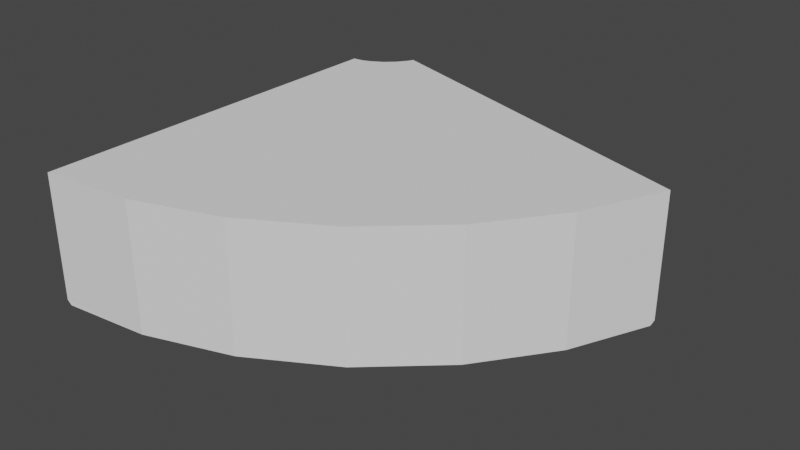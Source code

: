 # Source: sector.blend  (saved by Blender 2.93.20; exported with 4.5.12 LTS)
import bpy
from mathutils import Matrix  # noqa: F401  (used for matrix-valued properties, if any)

bpy.ops.wm.read_factory_settings(use_empty=True)
scene = bpy.context.scene
scene.name = 'Scene'

# ---- collections
col_collection = bpy.data.collections.new('Collection'); scene.collection.children.link(col_collection)

# ---- world
world_world = bpy.data.worlds.new('World'); scene.world = world_world
world_world.use_nodes = True; world_world.node_tree.nodes.clear()
_N = world_world.node_tree.nodes; _L = world_world.node_tree.links
n0 = _N.new('ShaderNodeOutputWorld'); n0.name = 'World Output'; n0.location = (300, 300)
n1 = _N.new('ShaderNodeBackground'); n1.name = 'Background'; n1.location = (10, 300)
n1.inputs[0].default_value = (0.05088, 0.05088, 0.05088, 1.0)
_L.new(n1.outputs[0], n0.inputs[0])
n0.is_active_output = True
world_world.color = (0.05088, 0.05088, 0.05088)
world_world.use_sun_shadow = False
world_world.sun_shadow_jitter_overblur = 0.0

# ---- meshes
me_x = bpy.data.meshes.new('Окружность')
me_x.from_pydata([(0.2164, 4.268e-08, 0.9764), (0.4067, 3.993e-08, 0.9135), (0.5878, 3.536e-08, 0.809), (0.7431, 2.925e-08, 0.6691), (0.8626, 2.215e-08, 0.5068), (0.03791, -8.376e-08, 0.1367), (0.05754, -8.408e-08, 0.1292), (0.08315, -8.473e-08, 0.1144), (0.1051, -8.559e-08, 0.09465), (0.1225, -8.664e-08, 0.07073), (0.0136, 0.2862, 0.9983), (0.2164, 0.2862, 0.9764), (0.4067, 0.2862, 0.9135), (0.5878, 0.2862, 0.809), (0.7431, 0.2862, 0.6691), (0.8626, 0.2862, 0.5068), (0.9453, 0.2862, 0.3229), (0.0136, 0.2862, 0.1398), (0.03791, 0.2862, 0.1367), (0.05754, 0.2862, 0.1292), (0.08315, 0.2862, 0.1144), (0.1051, 0.2862, 0.09465), (0.1225, 0.2862, 0.07073), (0.1288, 0.2862, 0.0576), (0.0136, 0.009541, 0.9983), (0.02314, 4.362e-08, 0.9978), (0.9419, 1.45e-08, 0.3318), (0.9453, 0.009541, 0.3229), (0.02314, -8.364e-08, 0.1393), (0.0136, 0.009541, 0.1398), (0.1288, 0.009541, 0.0576), (0.1287, -8.712e-08, 0.05972)], [], [(23, 16, 27, 30), (6, 5, 18, 19), (19, 20, 7, 6), (3, 14, 13, 2), (4, 15, 14, 3), (9, 22, 23, 30, 31), (10, 17, 29, 24), (11, 18, 17, 10), (1, 0, 5, 6), (18, 5, 28, 29, 17), (3, 2, 7, 8), (13, 12, 1, 2), (16, 15, 4, 26, 27), (1, 12, 11, 0), (20, 21, 8, 7), (22, 9, 8, 21), (16, 23, 22, 15), (12, 19, 18, 11), (13, 20, 19, 12), (14, 21, 20, 13), (15, 22, 21, 14), (4, 3, 8, 9), (0, 25, 28, 5), (2, 1, 6, 7), (28, 25, 24, 29), (30, 27, 26, 31), (26, 4, 9, 31), (10, 24, 25, 0, 11)])
_uv = me_x.uv_layers.new(name='UVКарта')
_uv.uv.foreach_set('vector', [0.006605, 0.6466, 0.4043, 0.6466, 0.4043, 0.7747, 0.006605, 0.7747, 0.009323, 0.9425, 0.009323, 0.9328, 0.1419, 0.9328, 0.1419, 0.9425, 0.1419, 0.9425, 0.1419, 0.9562, 0.009323, 0.9562, 0.009323, 0.9425, 0.3875, 0.5044, 0.3875, 0.637, 0.2907, 0.637, 0.2907, 0.5044, 0.4809, 0.5044, 0.4809, 0.637, 0.3875, 0.637, 0.3875, 0.5044, 0.009323, 0.9836, 0.1419, 0.9836, 0.1419, 0.9903, 0.01374, 0.9903, 0.009301, 0.9895, 0.007751, 0.784, 0.4054, 0.784, 0.4054, 0.9121, 0.007751, 0.9121, 0.8417, 0.9869, 0.9244, 0.598, 0.9356, 0.5994, 0.9356, 0.997, 0.485, 0.4154, 0.4294, 0.3416, 0.77, 0.1397, 0.7761, 0.1471, 0.1419, 0.9328, 0.009323, 0.9328, 0.009304, 0.9258, 0.01374, 0.9214, 0.1419, 0.9214, 0.6414, 0.5264, 0.5574, 0.4791, 0.7864, 0.1561, 0.7983, 0.1628, 0.2907, 0.637, 0.1938, 0.637, 0.1938, 0.5044, 0.2907, 0.5044, 0.5742, 0.637, 0.4809, 0.637, 0.4809, 0.5044, 0.5698, 0.5044, 0.5742, 0.5088, 0.1938, 0.5044, 0.1938, 0.637, 0.101, 0.637, 0.101, 0.5044, 0.1419, 0.9562, 0.1419, 0.9699, 0.009323, 0.9699, 0.009323, 0.9562, 0.1419, 0.9836, 0.009323, 0.9836, 0.009323, 0.9699, 0.1419, 0.9699, 0.5041, 0.6843, 0.8822, 0.5612, 0.8852, 0.5675, 0.5424, 0.7694, 0.7536, 0.9578, 0.9153, 0.5945, 0.9244, 0.598, 0.8417, 0.9869, 0.6697, 0.9094, 0.9034, 0.5877, 0.9153, 0.5945, 0.7536, 0.9578, 0.5978, 0.8446, 0.8932, 0.5785, 0.9034, 0.5877, 0.6697, 0.9094, 0.5424, 0.7694, 0.8852, 0.5675, 0.8932, 0.5785, 0.5978, 0.8446, 0.73, 0.5546, 0.6414, 0.5264, 0.7983, 0.1628, 0.8113, 0.1669, 0.4294, 0.3416, 0.3916, 0.2603, 0.7667, 0.1336, 0.77, 0.1397, 0.5574, 0.4791, 0.485, 0.4154, 0.7761, 0.1471, 0.7864, 0.1561, 0.7667, 0.1336, 0.3916, 0.2603, 0.3891, 0.2538, 0.7642, 0.1271, 0.825, 0.1678, 0.825, 0.5639, 0.8181, 0.5637, 0.8181, 0.1682, 0.8181, 0.5637, 0.73, 0.5546, 0.8113, 0.1669, 0.8181, 0.1682, 0.006503, 0.637, 0.006503, 0.5088, 0.01092, 0.5044, 0.101, 0.5044, 0.101, 0.637])
me_x.use_remesh_fix_poles = True
me_x.use_remesh_preserve_attributes = False
me_x.update()

# ---- objects
ob_sector = bpy.data.objects.new('sector', me_x)

# ---- transforms, parenting, visibility, modifiers, constraints
ob_sector.location = (0.0, 0.0, 0.0)
ob_sector.rotation_euler = (1.571, -0.0, 0.0)

# ---- collection membership
col_collection.objects.link(ob_sector)

# ---- scene / render settings (as saved in the file)
scene.frame_start = 1; scene.frame_end = 250; scene.frame_set(7)
scene.render.engine = 'BLENDER_EEVEE_NEXT'
scene.cycles.use_denoising = False
scene.cycles.samples = 128
scene.cycles.sampling_pattern = 'TABULATED_SOBOL'
scene.cycles.use_adaptive_sampling = False
scene.cycles.use_light_tree = False
scene.view_settings.view_transform = 'Filmic'
bpy.context.view_layer.update()

# ---- added for rendering (the .blend has no active camera and no usable light): camera, sun
cam_auto = bpy.data.cameras.new('AutoCamera')
cam_auto.lens = 50.0
cam_auto.sensor_width = 36.0
cam_auto.clip_end = 1000.0
ob_auto_camera = bpy.data.objects.new('AutoCamera', cam_auto)
scene.collection.objects.link(ob_auto_camera)
ob_auto_camera.location = (1.73274, -2.0319, 1.14575)
ob_auto_camera.rotation_euler = (1.09748, -7.21219e-08, 0.694738)
scene.camera = ob_auto_camera
light_auto_sun = bpy.data.lights.new('AutoSun', 'SUN')
light_auto_sun.energy = 3.0
light_auto_sun.angle = 0.0523599
ob_auto_sun = bpy.data.objects.new('AutoSun', light_auto_sun)
scene.collection.objects.link(ob_auto_sun)
ob_auto_sun.rotation_euler = (0.872665, 0.174533, 0.523599)
bpy.context.view_layer.update()
